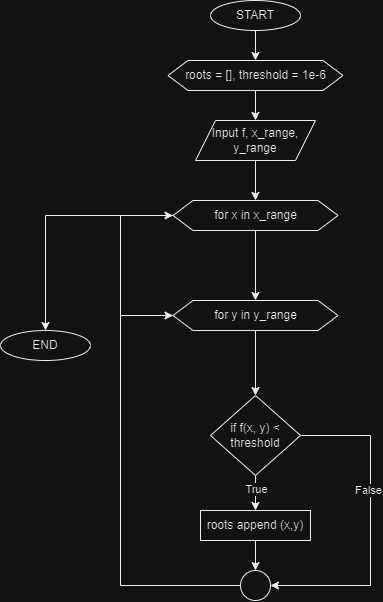

The diagram above was exported from draw.io. Its source (the exported page's mxGraphModel, read from the mxfile embedded in the PNG):
<mxGraphModel dx="1195" dy="663" grid="1" gridSize="10" guides="1" tooltips="1" connect="1" arrows="1" fold="1" page="1" pageScale="1" pageWidth="827" pageHeight="1169" math="0" shadow="0">
  <root>
    <mxCell id="WIyWlLk6GJQsqaUBKTNV-0" />
    <mxCell id="WIyWlLk6GJQsqaUBKTNV-1" parent="WIyWlLk6GJQsqaUBKTNV-0" />
    <mxCell id="xQQR9ApKteh3TJZAfMFf-4" value="" style="edgeStyle=orthogonalEdgeStyle;rounded=0;orthogonalLoop=1;jettySize=auto;html=1;" edge="1" parent="WIyWlLk6GJQsqaUBKTNV-1" source="xQQR9ApKteh3TJZAfMFf-0" target="xQQR9ApKteh3TJZAfMFf-3">
      <mxGeometry relative="1" as="geometry" />
    </mxCell>
    <mxCell id="xQQR9ApKteh3TJZAfMFf-0" value="roots = [], threshold = 1e-6" style="shape=hexagon;perimeter=hexagonPerimeter2;whiteSpace=wrap;html=1;fixedSize=1;" vertex="1" parent="WIyWlLk6GJQsqaUBKTNV-1">
      <mxGeometry x="307.5" y="110" width="175" height="30" as="geometry" />
    </mxCell>
    <mxCell id="xQQR9ApKteh3TJZAfMFf-2" value="" style="edgeStyle=orthogonalEdgeStyle;rounded=0;orthogonalLoop=1;jettySize=auto;html=1;" edge="1" parent="WIyWlLk6GJQsqaUBKTNV-1" source="xQQR9ApKteh3TJZAfMFf-1" target="xQQR9ApKteh3TJZAfMFf-0">
      <mxGeometry relative="1" as="geometry" />
    </mxCell>
    <mxCell id="xQQR9ApKteh3TJZAfMFf-1" value="START" style="ellipse;whiteSpace=wrap;html=1;" vertex="1" parent="WIyWlLk6GJQsqaUBKTNV-1">
      <mxGeometry x="350" y="50" width="90" height="30" as="geometry" />
    </mxCell>
    <mxCell id="xQQR9ApKteh3TJZAfMFf-6" value="" style="edgeStyle=orthogonalEdgeStyle;rounded=0;orthogonalLoop=1;jettySize=auto;html=1;" edge="1" parent="WIyWlLk6GJQsqaUBKTNV-1" source="xQQR9ApKteh3TJZAfMFf-3" target="xQQR9ApKteh3TJZAfMFf-5">
      <mxGeometry relative="1" as="geometry" />
    </mxCell>
    <mxCell id="xQQR9ApKteh3TJZAfMFf-3" value="Input f, x_range, y_range" style="shape=parallelogram;perimeter=parallelogramPerimeter;whiteSpace=wrap;html=1;fixedSize=1;" vertex="1" parent="WIyWlLk6GJQsqaUBKTNV-1">
      <mxGeometry x="335" y="170" width="120" height="40" as="geometry" />
    </mxCell>
    <mxCell id="xQQR9ApKteh3TJZAfMFf-9" value="" style="edgeStyle=orthogonalEdgeStyle;rounded=0;orthogonalLoop=1;jettySize=auto;html=1;" edge="1" parent="WIyWlLk6GJQsqaUBKTNV-1" source="xQQR9ApKteh3TJZAfMFf-5" target="xQQR9ApKteh3TJZAfMFf-8">
      <mxGeometry relative="1" as="geometry" />
    </mxCell>
    <mxCell id="xQQR9ApKteh3TJZAfMFf-31" style="edgeStyle=orthogonalEdgeStyle;rounded=0;orthogonalLoop=1;jettySize=auto;html=1;" edge="1" parent="WIyWlLk6GJQsqaUBKTNV-1" source="xQQR9ApKteh3TJZAfMFf-5" target="xQQR9ApKteh3TJZAfMFf-10">
      <mxGeometry relative="1" as="geometry">
        <mxPoint x="395" y="300" as="targetPoint" />
      </mxGeometry>
    </mxCell>
    <mxCell id="xQQR9ApKteh3TJZAfMFf-5" value="for x in x_range" style="shape=hexagon;perimeter=hexagonPerimeter2;whiteSpace=wrap;html=1;fixedSize=1;" vertex="1" parent="WIyWlLk6GJQsqaUBKTNV-1">
      <mxGeometry x="312.5" y="250" width="165" height="30" as="geometry" />
    </mxCell>
    <mxCell id="xQQR9ApKteh3TJZAfMFf-8" value="END" style="ellipse;whiteSpace=wrap;html=1;" vertex="1" parent="WIyWlLk6GJQsqaUBKTNV-1">
      <mxGeometry x="140" y="380" width="90" height="30" as="geometry" />
    </mxCell>
    <mxCell id="xQQR9ApKteh3TJZAfMFf-17" value="" style="edgeStyle=orthogonalEdgeStyle;rounded=0;orthogonalLoop=1;jettySize=auto;html=1;" edge="1" parent="WIyWlLk6GJQsqaUBKTNV-1" source="xQQR9ApKteh3TJZAfMFf-10" target="xQQR9ApKteh3TJZAfMFf-16">
      <mxGeometry relative="1" as="geometry" />
    </mxCell>
    <mxCell id="xQQR9ApKteh3TJZAfMFf-38" style="edgeStyle=orthogonalEdgeStyle;rounded=0;orthogonalLoop=1;jettySize=auto;html=1;entryX=0;entryY=0.5;entryDx=0;entryDy=0;exitX=0;exitY=0.5;exitDx=0;exitDy=0;" edge="1" parent="WIyWlLk6GJQsqaUBKTNV-1" source="xQQR9ApKteh3TJZAfMFf-10" target="xQQR9ApKteh3TJZAfMFf-5">
      <mxGeometry relative="1" as="geometry">
        <Array as="points">
          <mxPoint x="260" y="365" />
          <mxPoint x="260" y="265" />
        </Array>
      </mxGeometry>
    </mxCell>
    <mxCell id="xQQR9ApKteh3TJZAfMFf-10" value="for y in y_range" style="shape=hexagon;perimeter=hexagonPerimeter2;whiteSpace=wrap;html=1;fixedSize=1;" vertex="1" parent="WIyWlLk6GJQsqaUBKTNV-1">
      <mxGeometry x="312.5" y="350" width="165" height="30" as="geometry" />
    </mxCell>
    <mxCell id="xQQR9ApKteh3TJZAfMFf-19" value="" style="edgeStyle=orthogonalEdgeStyle;rounded=0;orthogonalLoop=1;jettySize=auto;html=1;" edge="1" parent="WIyWlLk6GJQsqaUBKTNV-1" source="xQQR9ApKteh3TJZAfMFf-16" target="xQQR9ApKteh3TJZAfMFf-18">
      <mxGeometry relative="1" as="geometry" />
    </mxCell>
    <mxCell id="xQQR9ApKteh3TJZAfMFf-22" value="True" style="edgeLabel;html=1;align=center;verticalAlign=middle;resizable=0;points=[];" vertex="1" connectable="0" parent="xQQR9ApKteh3TJZAfMFf-19">
      <mxGeometry x="-0.4159" y="1" relative="1" as="geometry">
        <mxPoint as="offset" />
      </mxGeometry>
    </mxCell>
    <mxCell id="xQQR9ApKteh3TJZAfMFf-23" style="edgeStyle=orthogonalEdgeStyle;rounded=0;orthogonalLoop=1;jettySize=auto;html=1;exitX=1;exitY=0.5;exitDx=0;exitDy=0;entryX=1;entryY=0.5;entryDx=0;entryDy=0;" edge="1" parent="WIyWlLk6GJQsqaUBKTNV-1" source="xQQR9ApKteh3TJZAfMFf-16" target="xQQR9ApKteh3TJZAfMFf-21">
      <mxGeometry relative="1" as="geometry">
        <Array as="points">
          <mxPoint x="510" y="485" />
          <mxPoint x="510" y="635" />
        </Array>
      </mxGeometry>
    </mxCell>
    <mxCell id="xQQR9ApKteh3TJZAfMFf-24" value="False" style="edgeLabel;html=1;align=center;verticalAlign=middle;resizable=0;points=[];" vertex="1" connectable="0" parent="xQQR9ApKteh3TJZAfMFf-23">
      <mxGeometry x="-0.0719" y="-2" relative="1" as="geometry">
        <mxPoint y="-24" as="offset" />
      </mxGeometry>
    </mxCell>
    <mxCell id="xQQR9ApKteh3TJZAfMFf-16" value="if f(x, y) &amp;lt; threshold" style="rhombus;whiteSpace=wrap;html=1;" vertex="1" parent="WIyWlLk6GJQsqaUBKTNV-1">
      <mxGeometry x="350" y="445" width="90" height="80" as="geometry" />
    </mxCell>
    <mxCell id="xQQR9ApKteh3TJZAfMFf-25" style="edgeStyle=orthogonalEdgeStyle;rounded=0;orthogonalLoop=1;jettySize=auto;html=1;entryX=0.5;entryY=0;entryDx=0;entryDy=0;" edge="1" parent="WIyWlLk6GJQsqaUBKTNV-1" source="xQQR9ApKteh3TJZAfMFf-18" target="xQQR9ApKteh3TJZAfMFf-21">
      <mxGeometry relative="1" as="geometry" />
    </mxCell>
    <mxCell id="xQQR9ApKteh3TJZAfMFf-18" value="roots append (x,y)" style="whiteSpace=wrap;html=1;" vertex="1" parent="WIyWlLk6GJQsqaUBKTNV-1">
      <mxGeometry x="340" y="560" width="110" height="30" as="geometry" />
    </mxCell>
    <mxCell id="xQQR9ApKteh3TJZAfMFf-32" style="edgeStyle=orthogonalEdgeStyle;rounded=0;orthogonalLoop=1;jettySize=auto;html=1;entryX=0;entryY=0.5;entryDx=0;entryDy=0;" edge="1" parent="WIyWlLk6GJQsqaUBKTNV-1" source="xQQR9ApKteh3TJZAfMFf-21" target="xQQR9ApKteh3TJZAfMFf-10">
      <mxGeometry relative="1" as="geometry">
        <mxPoint x="260" y="360" as="targetPoint" />
        <Array as="points">
          <mxPoint x="260" y="635" />
          <mxPoint x="260" y="365" />
        </Array>
      </mxGeometry>
    </mxCell>
    <mxCell id="xQQR9ApKteh3TJZAfMFf-21" value="" style="ellipse;whiteSpace=wrap;html=1;aspect=fixed;" vertex="1" parent="WIyWlLk6GJQsqaUBKTNV-1">
      <mxGeometry x="380" y="620" width="30" height="30" as="geometry" />
    </mxCell>
  </root>
</mxGraphModel>